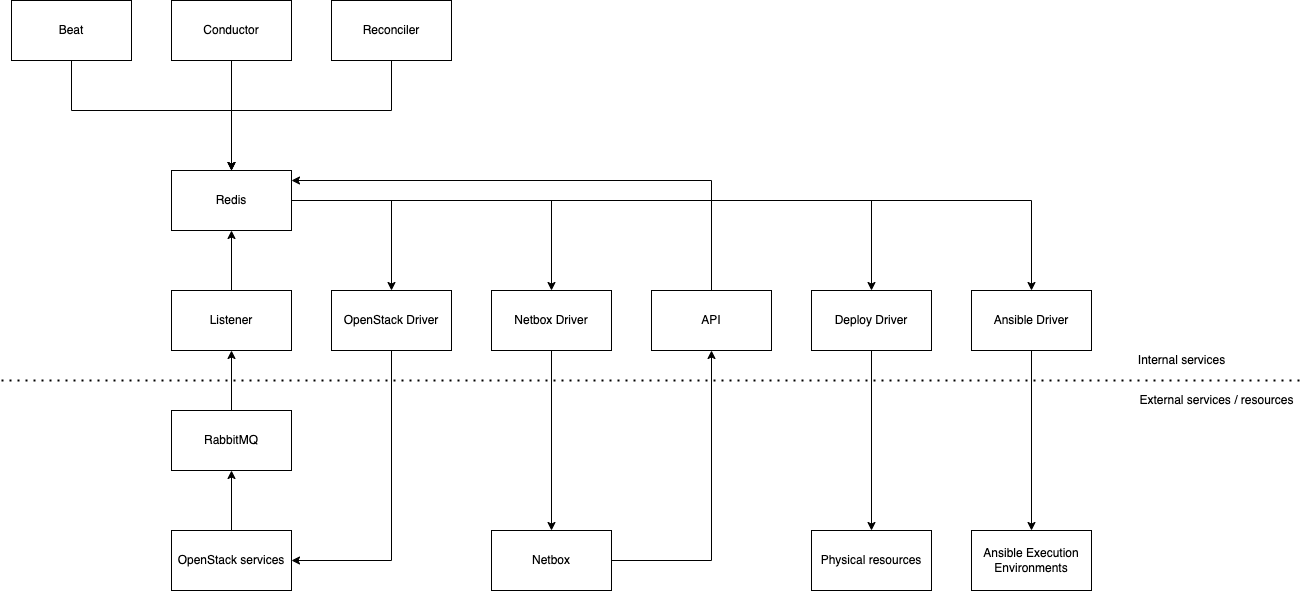

The diagram above was exported from draw.io. Its source (the exported page's mxGraphModel, read from the mxfile embedded in the PNG):
<mxGraphModel dx="1239" dy="1237" grid="1" gridSize="10" guides="1" tooltips="1" connect="1" arrows="1" fold="1" page="1" pageScale="1" pageWidth="827" pageHeight="1169" math="0" shadow="0">
  <root>
    <mxCell id="0" />
    <mxCell id="1" parent="0" />
    <mxCell id="jcJL3_9cqs40iLk1NIoR-1" value="Redis" style="rounded=0;whiteSpace=wrap;html=1;" vertex="1" parent="1">
      <mxGeometry x="1040" y="700" width="120" height="60" as="geometry" />
    </mxCell>
    <mxCell id="jcJL3_9cqs40iLk1NIoR-2" value="API" style="rounded=0;whiteSpace=wrap;html=1;" vertex="1" parent="1">
      <mxGeometry x="1520" y="820" width="120" height="60" as="geometry" />
    </mxCell>
    <mxCell id="jcJL3_9cqs40iLk1NIoR-3" value="Conductor" style="rounded=0;whiteSpace=wrap;html=1;" vertex="1" parent="1">
      <mxGeometry x="1040" y="530" width="120" height="60" as="geometry" />
    </mxCell>
    <mxCell id="jcJL3_9cqs40iLk1NIoR-4" value="Reconciler" style="rounded=0;whiteSpace=wrap;html=1;" vertex="1" parent="1">
      <mxGeometry x="1200" y="530" width="120" height="60" as="geometry" />
    </mxCell>
    <mxCell id="jcJL3_9cqs40iLk1NIoR-5" value="Netbox Driver" style="rounded=0;whiteSpace=wrap;html=1;" vertex="1" parent="1">
      <mxGeometry x="1360" y="820" width="120" height="60" as="geometry" />
    </mxCell>
    <mxCell id="jcJL3_9cqs40iLk1NIoR-6" value="OpenStack Driver" style="rounded=0;whiteSpace=wrap;html=1;" vertex="1" parent="1">
      <mxGeometry x="1200" y="820" width="120" height="60" as="geometry" />
    </mxCell>
    <mxCell id="jcJL3_9cqs40iLk1NIoR-7" value="Deploy Driver" style="rounded=0;whiteSpace=wrap;html=1;" vertex="1" parent="1">
      <mxGeometry x="1680" y="820" width="120" height="60" as="geometry" />
    </mxCell>
    <mxCell id="jcJL3_9cqs40iLk1NIoR-8" value="RabbitMQ" style="rounded=0;whiteSpace=wrap;html=1;" vertex="1" parent="1">
      <mxGeometry x="1040" y="940" width="120" height="60" as="geometry" />
    </mxCell>
    <mxCell id="jcJL3_9cqs40iLk1NIoR-9" value="OpenStack services" style="rounded=0;whiteSpace=wrap;html=1;" vertex="1" parent="1">
      <mxGeometry x="1040" y="1060" width="120" height="60" as="geometry" />
    </mxCell>
    <mxCell id="jcJL3_9cqs40iLk1NIoR-10" value="" style="endArrow=classic;html=1;rounded=0;" edge="1" parent="1" source="jcJL3_9cqs40iLk1NIoR-9" target="jcJL3_9cqs40iLk1NIoR-8">
      <mxGeometry width="50" height="50" relative="1" as="geometry">
        <mxPoint x="1020" y="910" as="sourcePoint" />
        <mxPoint x="1070" y="860" as="targetPoint" />
      </mxGeometry>
    </mxCell>
    <mxCell id="jcJL3_9cqs40iLk1NIoR-11" value="Listener" style="rounded=0;whiteSpace=wrap;html=1;" vertex="1" parent="1">
      <mxGeometry x="1040" y="820" width="120" height="60" as="geometry" />
    </mxCell>
    <mxCell id="jcJL3_9cqs40iLk1NIoR-12" value="" style="endArrow=classic;html=1;rounded=0;" edge="1" parent="1" source="jcJL3_9cqs40iLk1NIoR-8" target="jcJL3_9cqs40iLk1NIoR-11">
      <mxGeometry width="50" height="50" relative="1" as="geometry">
        <mxPoint x="1020" y="650" as="sourcePoint" />
        <mxPoint x="1070" y="600" as="targetPoint" />
      </mxGeometry>
    </mxCell>
    <mxCell id="jcJL3_9cqs40iLk1NIoR-13" value="" style="endArrow=classic;html=1;rounded=0;" edge="1" parent="1" source="jcJL3_9cqs40iLk1NIoR-11" target="jcJL3_9cqs40iLk1NIoR-1">
      <mxGeometry width="50" height="50" relative="1" as="geometry">
        <mxPoint x="1020" y="650" as="sourcePoint" />
        <mxPoint x="1070" y="600" as="targetPoint" />
      </mxGeometry>
    </mxCell>
    <mxCell id="jcJL3_9cqs40iLk1NIoR-14" value="" style="endArrow=none;dashed=1;html=1;dashPattern=1 3;strokeWidth=2;rounded=0;" edge="1" parent="1">
      <mxGeometry width="50" height="50" relative="1" as="geometry">
        <mxPoint x="870" y="910" as="sourcePoint" />
        <mxPoint x="2170" y="910" as="targetPoint" />
      </mxGeometry>
    </mxCell>
    <mxCell id="jcJL3_9cqs40iLk1NIoR-16" value="" style="endArrow=classic;html=1;rounded=0;" edge="1" parent="1" source="jcJL3_9cqs40iLk1NIoR-6" target="jcJL3_9cqs40iLk1NIoR-9">
      <mxGeometry width="50" height="50" relative="1" as="geometry">
        <mxPoint x="1020" y="650" as="sourcePoint" />
        <mxPoint x="1070" y="600" as="targetPoint" />
        <Array as="points">
          <mxPoint x="1260" y="1090" />
        </Array>
      </mxGeometry>
    </mxCell>
    <mxCell id="jcJL3_9cqs40iLk1NIoR-17" value="Netbox" style="rounded=0;whiteSpace=wrap;html=1;" vertex="1" parent="1">
      <mxGeometry x="1360" y="1060" width="120" height="60" as="geometry" />
    </mxCell>
    <mxCell id="jcJL3_9cqs40iLk1NIoR-18" value="" style="endArrow=classic;html=1;rounded=0;" edge="1" parent="1" source="jcJL3_9cqs40iLk1NIoR-5" target="jcJL3_9cqs40iLk1NIoR-17">
      <mxGeometry width="50" height="50" relative="1" as="geometry">
        <mxPoint x="1020" y="650" as="sourcePoint" />
        <mxPoint x="1070" y="600" as="targetPoint" />
      </mxGeometry>
    </mxCell>
    <mxCell id="jcJL3_9cqs40iLk1NIoR-19" value="" style="endArrow=classic;html=1;rounded=0;" edge="1" parent="1" source="jcJL3_9cqs40iLk1NIoR-17" target="jcJL3_9cqs40iLk1NIoR-2">
      <mxGeometry width="50" height="50" relative="1" as="geometry">
        <mxPoint x="1020" y="650" as="sourcePoint" />
        <mxPoint x="1070" y="600" as="targetPoint" />
        <Array as="points">
          <mxPoint x="1580" y="1090" />
        </Array>
      </mxGeometry>
    </mxCell>
    <mxCell id="jcJL3_9cqs40iLk1NIoR-20" value="" style="endArrow=classic;html=1;rounded=0;" edge="1" parent="1" source="jcJL3_9cqs40iLk1NIoR-1" target="jcJL3_9cqs40iLk1NIoR-6">
      <mxGeometry width="50" height="50" relative="1" as="geometry">
        <mxPoint x="1020" y="650" as="sourcePoint" />
        <mxPoint x="1070" y="600" as="targetPoint" />
        <Array as="points">
          <mxPoint x="1260" y="730" />
        </Array>
      </mxGeometry>
    </mxCell>
    <mxCell id="jcJL3_9cqs40iLk1NIoR-21" value="" style="endArrow=classic;html=1;rounded=0;" edge="1" parent="1" source="jcJL3_9cqs40iLk1NIoR-1" target="jcJL3_9cqs40iLk1NIoR-5">
      <mxGeometry width="50" height="50" relative="1" as="geometry">
        <mxPoint x="1020" y="650" as="sourcePoint" />
        <mxPoint x="1070" y="600" as="targetPoint" />
        <Array as="points">
          <mxPoint x="1420" y="730" />
        </Array>
      </mxGeometry>
    </mxCell>
    <mxCell id="jcJL3_9cqs40iLk1NIoR-22" value="" style="endArrow=classic;html=1;rounded=0;" edge="1" parent="1" source="jcJL3_9cqs40iLk1NIoR-2">
      <mxGeometry width="50" height="50" relative="1" as="geometry">
        <mxPoint x="1020" y="650" as="sourcePoint" />
        <mxPoint x="1160" y="710" as="targetPoint" />
        <Array as="points">
          <mxPoint x="1580" y="710" />
        </Array>
      </mxGeometry>
    </mxCell>
    <mxCell id="jcJL3_9cqs40iLk1NIoR-23" value="Beat" style="rounded=0;whiteSpace=wrap;html=1;" vertex="1" parent="1">
      <mxGeometry x="880" y="530" width="120" height="60" as="geometry" />
    </mxCell>
    <mxCell id="jcJL3_9cqs40iLk1NIoR-24" value="Physical resources" style="rounded=0;whiteSpace=wrap;html=1;" vertex="1" parent="1">
      <mxGeometry x="1680" y="1060" width="120" height="60" as="geometry" />
    </mxCell>
    <mxCell id="jcJL3_9cqs40iLk1NIoR-25" value="" style="endArrow=classic;html=1;rounded=0;" edge="1" parent="1" source="jcJL3_9cqs40iLk1NIoR-7" target="jcJL3_9cqs40iLk1NIoR-24">
      <mxGeometry width="50" height="50" relative="1" as="geometry">
        <mxPoint x="1460" y="650" as="sourcePoint" />
        <mxPoint x="1510" y="600" as="targetPoint" />
      </mxGeometry>
    </mxCell>
    <mxCell id="jcJL3_9cqs40iLk1NIoR-26" value="" style="endArrow=classic;html=1;rounded=0;" edge="1" parent="1" source="jcJL3_9cqs40iLk1NIoR-1" target="jcJL3_9cqs40iLk1NIoR-7">
      <mxGeometry width="50" height="50" relative="1" as="geometry">
        <mxPoint x="1460" y="650" as="sourcePoint" />
        <mxPoint x="1510" y="600" as="targetPoint" />
        <Array as="points">
          <mxPoint x="1740" y="730" />
        </Array>
      </mxGeometry>
    </mxCell>
    <mxCell id="jcJL3_9cqs40iLk1NIoR-27" value="" style="endArrow=classic;html=1;rounded=0;" edge="1" parent="1" source="jcJL3_9cqs40iLk1NIoR-23" target="jcJL3_9cqs40iLk1NIoR-1">
      <mxGeometry width="50" height="50" relative="1" as="geometry">
        <mxPoint x="1460" y="650" as="sourcePoint" />
        <mxPoint x="1510" y="600" as="targetPoint" />
        <Array as="points">
          <mxPoint x="940" y="640" />
          <mxPoint x="1100" y="640" />
        </Array>
      </mxGeometry>
    </mxCell>
    <mxCell id="jcJL3_9cqs40iLk1NIoR-28" value="" style="endArrow=classic;html=1;rounded=0;" edge="1" parent="1" source="jcJL3_9cqs40iLk1NIoR-3" target="jcJL3_9cqs40iLk1NIoR-1">
      <mxGeometry width="50" height="50" relative="1" as="geometry">
        <mxPoint x="1460" y="650" as="sourcePoint" />
        <mxPoint x="1510" y="600" as="targetPoint" />
      </mxGeometry>
    </mxCell>
    <mxCell id="jcJL3_9cqs40iLk1NIoR-29" value="" style="endArrow=classic;html=1;rounded=0;" edge="1" parent="1" source="jcJL3_9cqs40iLk1NIoR-4" target="jcJL3_9cqs40iLk1NIoR-1">
      <mxGeometry width="50" height="50" relative="1" as="geometry">
        <mxPoint x="1460" y="650" as="sourcePoint" />
        <mxPoint x="1510" y="600" as="targetPoint" />
        <Array as="points">
          <mxPoint x="1260" y="640" />
          <mxPoint x="1100" y="640" />
        </Array>
      </mxGeometry>
    </mxCell>
    <mxCell id="jcJL3_9cqs40iLk1NIoR-30" value="Ansible Driver" style="rounded=0;whiteSpace=wrap;html=1;" vertex="1" parent="1">
      <mxGeometry x="1840" y="820" width="120" height="60" as="geometry" />
    </mxCell>
    <mxCell id="jcJL3_9cqs40iLk1NIoR-31" value="" style="endArrow=classic;html=1;rounded=0;" edge="1" parent="1" source="jcJL3_9cqs40iLk1NIoR-1" target="jcJL3_9cqs40iLk1NIoR-30">
      <mxGeometry width="50" height="50" relative="1" as="geometry">
        <mxPoint x="1770" y="650" as="sourcePoint" />
        <mxPoint x="1820" y="600" as="targetPoint" />
        <Array as="points">
          <mxPoint x="1900" y="730" />
        </Array>
      </mxGeometry>
    </mxCell>
    <mxCell id="jcJL3_9cqs40iLk1NIoR-32" value="Ansible Execution&lt;br&gt;Environments" style="rounded=0;whiteSpace=wrap;html=1;" vertex="1" parent="1">
      <mxGeometry x="1840" y="1060" width="120" height="60" as="geometry" />
    </mxCell>
    <mxCell id="jcJL3_9cqs40iLk1NIoR-33" value="" style="endArrow=classic;html=1;rounded=0;" edge="1" parent="1" source="jcJL3_9cqs40iLk1NIoR-30" target="jcJL3_9cqs40iLk1NIoR-32">
      <mxGeometry width="50" height="50" relative="1" as="geometry">
        <mxPoint x="1770" y="650" as="sourcePoint" />
        <mxPoint x="1820" y="600" as="targetPoint" />
      </mxGeometry>
    </mxCell>
    <mxCell id="jcJL3_9cqs40iLk1NIoR-39" value="External services / resources" style="text;html=1;align=center;verticalAlign=middle;resizable=0;points=[];autosize=1;strokeColor=none;fillColor=none;" vertex="1" parent="1">
      <mxGeometry x="2000" y="920" width="170" height="20" as="geometry" />
    </mxCell>
    <mxCell id="jcJL3_9cqs40iLk1NIoR-40" value="Internal services" style="text;html=1;align=center;verticalAlign=middle;resizable=0;points=[];autosize=1;strokeColor=none;fillColor=none;" vertex="1" parent="1">
      <mxGeometry x="2000" y="880" width="100" height="20" as="geometry" />
    </mxCell>
  </root>
</mxGraphModel>